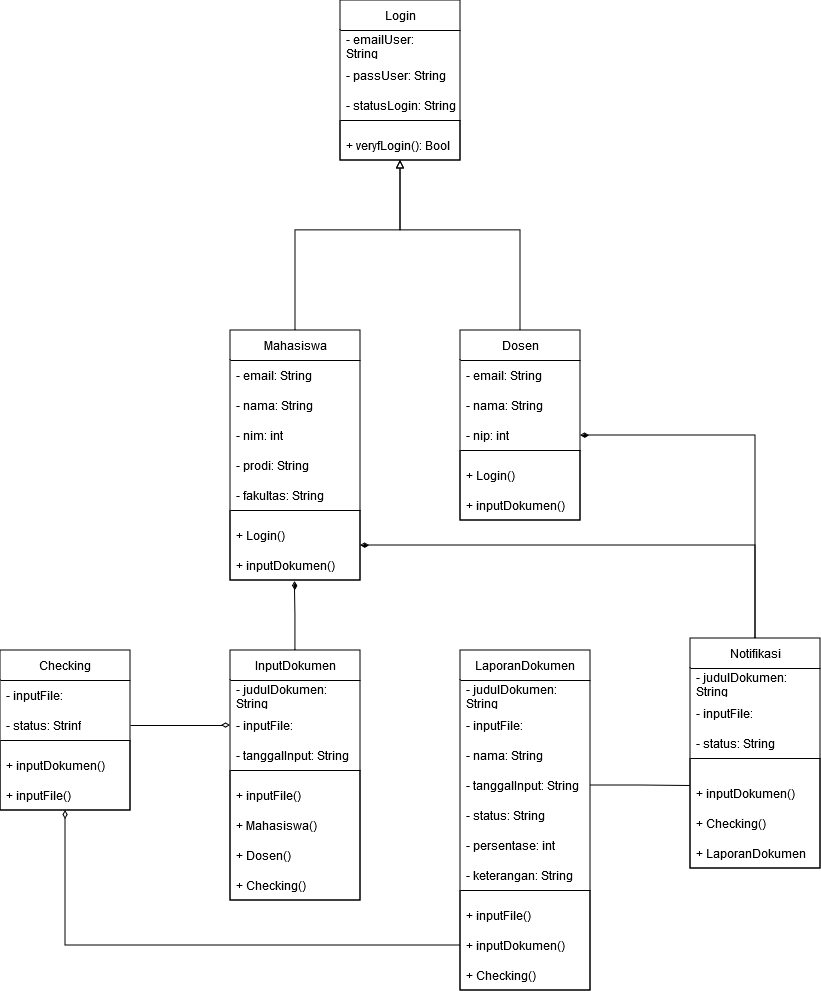

The diagram above was exported from draw.io. Its source (the exported page's mxGraphModel, read from the mxfile embedded in the PNG):
<mxGraphModel dx="3183" dy="1282" grid="1" gridSize="10" guides="1" tooltips="1" connect="1" arrows="1" fold="1" page="1" pageScale="1" pageWidth="850" pageHeight="1100" math="0" shadow="0">
  <root>
    <mxCell id="0" />
    <mxCell id="1" parent="0" />
    <mxCell id="IwAj3YDTU2KtorqlYNeF-1" value="Login" style="swimlane;fontStyle=0;childLayout=stackLayout;horizontal=1;startSize=30;horizontalStack=0;resizeParent=1;resizeParentMax=0;resizeLast=0;collapsible=1;marginBottom=0;whiteSpace=wrap;html=1;" vertex="1" parent="1">
      <mxGeometry x="330" y="40" width="120" height="160" as="geometry">
        <mxRectangle x="110" y="170" width="70" height="30" as="alternateBounds" />
      </mxGeometry>
    </mxCell>
    <mxCell id="IwAj3YDTU2KtorqlYNeF-2" value="- emailUser: String&lt;span style=&quot;white-space: pre;&quot;&gt;&#09;&lt;/span&gt;" style="text;strokeColor=none;fillColor=none;align=left;verticalAlign=middle;spacingLeft=4;spacingRight=4;overflow=hidden;points=[[0,0.5],[1,0.5]];portConstraint=eastwest;rotatable=0;whiteSpace=wrap;html=1;" vertex="1" parent="IwAj3YDTU2KtorqlYNeF-1">
      <mxGeometry y="30" width="120" height="30" as="geometry" />
    </mxCell>
    <mxCell id="IwAj3YDTU2KtorqlYNeF-3" value="- passUser: String" style="text;strokeColor=none;fillColor=none;align=left;verticalAlign=middle;spacingLeft=4;spacingRight=4;overflow=hidden;points=[[0,0.5],[1,0.5]];portConstraint=eastwest;rotatable=0;whiteSpace=wrap;html=1;" vertex="1" parent="IwAj3YDTU2KtorqlYNeF-1">
      <mxGeometry y="60" width="120" height="30" as="geometry" />
    </mxCell>
    <mxCell id="IwAj3YDTU2KtorqlYNeF-4" value="- statusLogin: String" style="text;strokeColor=none;fillColor=none;align=left;verticalAlign=middle;spacingLeft=4;spacingRight=4;overflow=hidden;points=[[0,0.5],[1,0.5]];portConstraint=eastwest;rotatable=0;whiteSpace=wrap;html=1;" vertex="1" parent="IwAj3YDTU2KtorqlYNeF-1">
      <mxGeometry y="90" width="120" height="30" as="geometry" />
    </mxCell>
    <mxCell id="IwAj3YDTU2KtorqlYNeF-17" value="" style="swimlane;startSize=0;" vertex="1" parent="IwAj3YDTU2KtorqlYNeF-1">
      <mxGeometry y="120" width="120" height="40" as="geometry">
        <mxRectangle y="120" width="120" height="40" as="alternateBounds" />
      </mxGeometry>
    </mxCell>
    <mxCell id="IwAj3YDTU2KtorqlYNeF-18" value="+ veryfLogin(): Bool" style="text;strokeColor=none;fillColor=none;align=left;verticalAlign=middle;spacingLeft=4;spacingRight=4;overflow=hidden;points=[[0,0.5],[1,0.5]];portConstraint=eastwest;rotatable=0;whiteSpace=wrap;html=1;" vertex="1" parent="IwAj3YDTU2KtorqlYNeF-17">
      <mxGeometry y="10" width="120" height="30" as="geometry" />
    </mxCell>
    <mxCell id="IwAj3YDTU2KtorqlYNeF-37" style="edgeStyle=orthogonalEdgeStyle;rounded=0;orthogonalLoop=1;jettySize=auto;html=1;exitX=0.5;exitY=0;exitDx=0;exitDy=0;entryX=0.5;entryY=1;entryDx=0;entryDy=0;endArrow=block;endFill=0;" edge="1" parent="1" source="IwAj3YDTU2KtorqlYNeF-19" target="IwAj3YDTU2KtorqlYNeF-17">
      <mxGeometry relative="1" as="geometry">
        <Array as="points">
          <mxPoint x="285" y="270" />
          <mxPoint x="390" y="270" />
        </Array>
      </mxGeometry>
    </mxCell>
    <mxCell id="IwAj3YDTU2KtorqlYNeF-19" value="Mahasiswa" style="swimlane;fontStyle=0;childLayout=stackLayout;horizontal=1;startSize=30;horizontalStack=0;resizeParent=1;resizeParentMax=0;resizeLast=0;collapsible=1;marginBottom=0;whiteSpace=wrap;html=1;" vertex="1" parent="1">
      <mxGeometry x="220" y="370" width="130" height="250" as="geometry">
        <mxRectangle x="110" y="170" width="70" height="30" as="alternateBounds" />
      </mxGeometry>
    </mxCell>
    <mxCell id="IwAj3YDTU2KtorqlYNeF-20" value="- email: String&lt;span style=&quot;white-space: pre;&quot;&gt;&#09;&lt;/span&gt;" style="text;strokeColor=none;fillColor=none;align=left;verticalAlign=middle;spacingLeft=4;spacingRight=4;overflow=hidden;points=[[0,0.5],[1,0.5]];portConstraint=eastwest;rotatable=0;whiteSpace=wrap;html=1;" vertex="1" parent="IwAj3YDTU2KtorqlYNeF-19">
      <mxGeometry y="30" width="130" height="30" as="geometry" />
    </mxCell>
    <mxCell id="IwAj3YDTU2KtorqlYNeF-21" value="- nama: String" style="text;strokeColor=none;fillColor=none;align=left;verticalAlign=middle;spacingLeft=4;spacingRight=4;overflow=hidden;points=[[0,0.5],[1,0.5]];portConstraint=eastwest;rotatable=0;whiteSpace=wrap;html=1;" vertex="1" parent="IwAj3YDTU2KtorqlYNeF-19">
      <mxGeometry y="60" width="130" height="30" as="geometry" />
    </mxCell>
    <mxCell id="IwAj3YDTU2KtorqlYNeF-22" value="- nim: int" style="text;strokeColor=none;fillColor=none;align=left;verticalAlign=middle;spacingLeft=4;spacingRight=4;overflow=hidden;points=[[0,0.5],[1,0.5]];portConstraint=eastwest;rotatable=0;whiteSpace=wrap;html=1;" vertex="1" parent="IwAj3YDTU2KtorqlYNeF-19">
      <mxGeometry y="90" width="130" height="30" as="geometry" />
    </mxCell>
    <mxCell id="IwAj3YDTU2KtorqlYNeF-31" value="- prodi: String" style="text;strokeColor=none;fillColor=none;align=left;verticalAlign=middle;spacingLeft=4;spacingRight=4;overflow=hidden;points=[[0,0.5],[1,0.5]];portConstraint=eastwest;rotatable=0;whiteSpace=wrap;html=1;" vertex="1" parent="IwAj3YDTU2KtorqlYNeF-19">
      <mxGeometry y="120" width="130" height="30" as="geometry" />
    </mxCell>
    <mxCell id="IwAj3YDTU2KtorqlYNeF-32" value="- fakultas: String" style="text;strokeColor=none;fillColor=none;align=left;verticalAlign=middle;spacingLeft=4;spacingRight=4;overflow=hidden;points=[[0,0.5],[1,0.5]];portConstraint=eastwest;rotatable=0;whiteSpace=wrap;html=1;" vertex="1" parent="IwAj3YDTU2KtorqlYNeF-19">
      <mxGeometry y="150" width="130" height="30" as="geometry" />
    </mxCell>
    <mxCell id="IwAj3YDTU2KtorqlYNeF-23" value="" style="swimlane;startSize=0;" vertex="1" parent="IwAj3YDTU2KtorqlYNeF-19">
      <mxGeometry y="180" width="130" height="70" as="geometry" />
    </mxCell>
    <mxCell id="IwAj3YDTU2KtorqlYNeF-24" value="+ Login()" style="text;strokeColor=none;fillColor=none;align=left;verticalAlign=middle;spacingLeft=4;spacingRight=4;overflow=hidden;points=[[0,0.5],[1,0.5]];portConstraint=eastwest;rotatable=0;whiteSpace=wrap;html=1;" vertex="1" parent="IwAj3YDTU2KtorqlYNeF-23">
      <mxGeometry y="10" width="120" height="30" as="geometry" />
    </mxCell>
    <mxCell id="IwAj3YDTU2KtorqlYNeF-33" value="+ inputDokumen()" style="text;strokeColor=none;fillColor=none;align=left;verticalAlign=middle;spacingLeft=4;spacingRight=4;overflow=hidden;points=[[0,0.5],[1,0.5]];portConstraint=eastwest;rotatable=0;whiteSpace=wrap;html=1;" vertex="1" parent="IwAj3YDTU2KtorqlYNeF-23">
      <mxGeometry y="40" width="120" height="30" as="geometry" />
    </mxCell>
    <mxCell id="IwAj3YDTU2KtorqlYNeF-38" style="edgeStyle=orthogonalEdgeStyle;rounded=0;orthogonalLoop=1;jettySize=auto;html=1;exitX=0.5;exitY=0;exitDx=0;exitDy=0;endArrow=block;endFill=0;" edge="1" parent="1" source="IwAj3YDTU2KtorqlYNeF-25">
      <mxGeometry relative="1" as="geometry">
        <mxPoint x="590" y="310" as="sourcePoint" />
        <mxPoint x="390" y="200" as="targetPoint" />
        <Array as="points">
          <mxPoint x="510" y="270" />
          <mxPoint x="390" y="270" />
        </Array>
      </mxGeometry>
    </mxCell>
    <mxCell id="IwAj3YDTU2KtorqlYNeF-25" value="Dosen" style="swimlane;fontStyle=0;childLayout=stackLayout;horizontal=1;startSize=30;horizontalStack=0;resizeParent=1;resizeParentMax=0;resizeLast=0;collapsible=1;marginBottom=0;whiteSpace=wrap;html=1;" vertex="1" parent="1">
      <mxGeometry x="450" y="370" width="120" height="190" as="geometry">
        <mxRectangle x="110" y="170" width="70" height="30" as="alternateBounds" />
      </mxGeometry>
    </mxCell>
    <mxCell id="IwAj3YDTU2KtorqlYNeF-26" value="- email: String&lt;span style=&quot;white-space: pre;&quot;&gt;&#09;&lt;/span&gt;" style="text;strokeColor=none;fillColor=none;align=left;verticalAlign=middle;spacingLeft=4;spacingRight=4;overflow=hidden;points=[[0,0.5],[1,0.5]];portConstraint=eastwest;rotatable=0;whiteSpace=wrap;html=1;" vertex="1" parent="IwAj3YDTU2KtorqlYNeF-25">
      <mxGeometry y="30" width="120" height="30" as="geometry" />
    </mxCell>
    <mxCell id="IwAj3YDTU2KtorqlYNeF-27" value="- nama: String" style="text;strokeColor=none;fillColor=none;align=left;verticalAlign=middle;spacingLeft=4;spacingRight=4;overflow=hidden;points=[[0,0.5],[1,0.5]];portConstraint=eastwest;rotatable=0;whiteSpace=wrap;html=1;" vertex="1" parent="IwAj3YDTU2KtorqlYNeF-25">
      <mxGeometry y="60" width="120" height="30" as="geometry" />
    </mxCell>
    <mxCell id="IwAj3YDTU2KtorqlYNeF-28" value="- nip: int" style="text;strokeColor=none;fillColor=none;align=left;verticalAlign=middle;spacingLeft=4;spacingRight=4;overflow=hidden;points=[[0,0.5],[1,0.5]];portConstraint=eastwest;rotatable=0;whiteSpace=wrap;html=1;" vertex="1" parent="IwAj3YDTU2KtorqlYNeF-25">
      <mxGeometry y="90" width="120" height="30" as="geometry" />
    </mxCell>
    <mxCell id="IwAj3YDTU2KtorqlYNeF-29" value="" style="swimlane;startSize=0;" vertex="1" parent="IwAj3YDTU2KtorqlYNeF-25">
      <mxGeometry y="120" width="120" height="70" as="geometry" />
    </mxCell>
    <mxCell id="IwAj3YDTU2KtorqlYNeF-35" value="+ Login()" style="text;strokeColor=none;fillColor=none;align=left;verticalAlign=middle;spacingLeft=4;spacingRight=4;overflow=hidden;points=[[0,0.5],[1,0.5]];portConstraint=eastwest;rotatable=0;whiteSpace=wrap;html=1;" vertex="1" parent="IwAj3YDTU2KtorqlYNeF-29">
      <mxGeometry y="10" width="120" height="30" as="geometry" />
    </mxCell>
    <mxCell id="IwAj3YDTU2KtorqlYNeF-36" value="+ inputDokumen()" style="text;strokeColor=none;fillColor=none;align=left;verticalAlign=middle;spacingLeft=4;spacingRight=4;overflow=hidden;points=[[0,0.5],[1,0.5]];portConstraint=eastwest;rotatable=0;whiteSpace=wrap;html=1;" vertex="1" parent="IwAj3YDTU2KtorqlYNeF-29">
      <mxGeometry y="40" width="120" height="30" as="geometry" />
    </mxCell>
    <mxCell id="IwAj3YDTU2KtorqlYNeF-39" value="InputDokumen" style="swimlane;fontStyle=0;childLayout=stackLayout;horizontal=1;startSize=30;horizontalStack=0;resizeParent=1;resizeParentMax=0;resizeLast=0;collapsible=1;marginBottom=0;whiteSpace=wrap;html=1;" vertex="1" parent="1">
      <mxGeometry x="220" y="690" width="130" height="250" as="geometry">
        <mxRectangle x="110" y="170" width="70" height="30" as="alternateBounds" />
      </mxGeometry>
    </mxCell>
    <mxCell id="IwAj3YDTU2KtorqlYNeF-40" value="- judulDokumen: String" style="text;strokeColor=none;fillColor=none;align=left;verticalAlign=middle;spacingLeft=4;spacingRight=4;overflow=hidden;points=[[0,0.5],[1,0.5]];portConstraint=eastwest;rotatable=0;whiteSpace=wrap;html=1;" vertex="1" parent="IwAj3YDTU2KtorqlYNeF-39">
      <mxGeometry y="30" width="130" height="30" as="geometry" />
    </mxCell>
    <mxCell id="IwAj3YDTU2KtorqlYNeF-41" value="- inputFile:" style="text;strokeColor=none;fillColor=none;align=left;verticalAlign=middle;spacingLeft=4;spacingRight=4;overflow=hidden;points=[[0,0.5],[1,0.5]];portConstraint=eastwest;rotatable=0;whiteSpace=wrap;html=1;" vertex="1" parent="IwAj3YDTU2KtorqlYNeF-39">
      <mxGeometry y="60" width="130" height="30" as="geometry" />
    </mxCell>
    <mxCell id="IwAj3YDTU2KtorqlYNeF-42" value="- tanggalInput: String" style="text;strokeColor=none;fillColor=none;align=left;verticalAlign=middle;spacingLeft=4;spacingRight=4;overflow=hidden;points=[[0,0.5],[1,0.5]];portConstraint=eastwest;rotatable=0;whiteSpace=wrap;html=1;" vertex="1" parent="IwAj3YDTU2KtorqlYNeF-39">
      <mxGeometry y="90" width="130" height="30" as="geometry" />
    </mxCell>
    <mxCell id="IwAj3YDTU2KtorqlYNeF-45" value="" style="swimlane;startSize=0;" vertex="1" parent="IwAj3YDTU2KtorqlYNeF-39">
      <mxGeometry y="120" width="130" height="130" as="geometry" />
    </mxCell>
    <mxCell id="IwAj3YDTU2KtorqlYNeF-46" value="+ inputFile()" style="text;strokeColor=none;fillColor=none;align=left;verticalAlign=middle;spacingLeft=4;spacingRight=4;overflow=hidden;points=[[0,0.5],[1,0.5]];portConstraint=eastwest;rotatable=0;whiteSpace=wrap;html=1;" vertex="1" parent="IwAj3YDTU2KtorqlYNeF-45">
      <mxGeometry y="10" width="120" height="30" as="geometry" />
    </mxCell>
    <mxCell id="IwAj3YDTU2KtorqlYNeF-47" value="+ Mahasiswa()" style="text;strokeColor=none;fillColor=none;align=left;verticalAlign=middle;spacingLeft=4;spacingRight=4;overflow=hidden;points=[[0,0.5],[1,0.5]];portConstraint=eastwest;rotatable=0;whiteSpace=wrap;html=1;" vertex="1" parent="IwAj3YDTU2KtorqlYNeF-45">
      <mxGeometry y="40" width="120" height="30" as="geometry" />
    </mxCell>
    <mxCell id="IwAj3YDTU2KtorqlYNeF-73" value="+ Checking()" style="text;strokeColor=none;fillColor=none;align=left;verticalAlign=middle;spacingLeft=4;spacingRight=4;overflow=hidden;points=[[0,0.5],[1,0.5]];portConstraint=eastwest;rotatable=0;whiteSpace=wrap;html=1;" vertex="1" parent="IwAj3YDTU2KtorqlYNeF-45">
      <mxGeometry y="100" width="120" height="30" as="geometry" />
    </mxCell>
    <mxCell id="IwAj3YDTU2KtorqlYNeF-48" value="Checking" style="swimlane;fontStyle=0;childLayout=stackLayout;horizontal=1;startSize=30;horizontalStack=0;resizeParent=1;resizeParentMax=0;resizeLast=0;collapsible=1;marginBottom=0;whiteSpace=wrap;html=1;" vertex="1" parent="1">
      <mxGeometry x="-10" y="690" width="130" height="160" as="geometry">
        <mxRectangle x="110" y="170" width="70" height="30" as="alternateBounds" />
      </mxGeometry>
    </mxCell>
    <mxCell id="IwAj3YDTU2KtorqlYNeF-50" value="- inputFile:" style="text;strokeColor=none;fillColor=none;align=left;verticalAlign=middle;spacingLeft=4;spacingRight=4;overflow=hidden;points=[[0,0.5],[1,0.5]];portConstraint=eastwest;rotatable=0;whiteSpace=wrap;html=1;" vertex="1" parent="IwAj3YDTU2KtorqlYNeF-48">
      <mxGeometry y="30" width="130" height="30" as="geometry" />
    </mxCell>
    <mxCell id="IwAj3YDTU2KtorqlYNeF-51" value="- status: Strinf" style="text;strokeColor=none;fillColor=none;align=left;verticalAlign=middle;spacingLeft=4;spacingRight=4;overflow=hidden;points=[[0,0.5],[1,0.5]];portConstraint=eastwest;rotatable=0;whiteSpace=wrap;html=1;" vertex="1" parent="IwAj3YDTU2KtorqlYNeF-48">
      <mxGeometry y="60" width="130" height="30" as="geometry" />
    </mxCell>
    <mxCell id="IwAj3YDTU2KtorqlYNeF-52" value="" style="swimlane;startSize=0;" vertex="1" parent="IwAj3YDTU2KtorqlYNeF-48">
      <mxGeometry y="90" width="130" height="70" as="geometry" />
    </mxCell>
    <mxCell id="IwAj3YDTU2KtorqlYNeF-59" value="+ inputFile()" style="text;strokeColor=none;fillColor=none;align=left;verticalAlign=middle;spacingLeft=4;spacingRight=4;overflow=hidden;points=[[0,0.5],[1,0.5]];portConstraint=eastwest;rotatable=0;whiteSpace=wrap;html=1;" vertex="1" parent="IwAj3YDTU2KtorqlYNeF-52">
      <mxGeometry y="40" width="120" height="30" as="geometry" />
    </mxCell>
    <mxCell id="IwAj3YDTU2KtorqlYNeF-74" value="+ inputDokumen()" style="text;strokeColor=none;fillColor=none;align=left;verticalAlign=middle;spacingLeft=4;spacingRight=4;overflow=hidden;points=[[0,0.5],[1,0.5]];portConstraint=eastwest;rotatable=0;whiteSpace=wrap;html=1;" vertex="1" parent="IwAj3YDTU2KtorqlYNeF-52">
      <mxGeometry y="10" width="120" height="30" as="geometry" />
    </mxCell>
    <mxCell id="IwAj3YDTU2KtorqlYNeF-55" value="+ Dosen()" style="text;strokeColor=none;fillColor=none;align=left;verticalAlign=middle;spacingLeft=4;spacingRight=4;overflow=hidden;points=[[0,0.5],[1,0.5]];portConstraint=eastwest;rotatable=0;whiteSpace=wrap;html=1;" vertex="1" parent="1">
      <mxGeometry x="220" y="880" width="120" height="30" as="geometry" />
    </mxCell>
    <mxCell id="IwAj3YDTU2KtorqlYNeF-61" value="LaporanDokumen" style="swimlane;fontStyle=0;childLayout=stackLayout;horizontal=1;startSize=30;horizontalStack=0;resizeParent=1;resizeParentMax=0;resizeLast=0;collapsible=1;marginBottom=0;whiteSpace=wrap;html=1;" vertex="1" parent="1">
      <mxGeometry x="450" y="690" width="130" height="340" as="geometry">
        <mxRectangle x="110" y="170" width="70" height="30" as="alternateBounds" />
      </mxGeometry>
    </mxCell>
    <mxCell id="IwAj3YDTU2KtorqlYNeF-62" value="- judulDokumen: String" style="text;strokeColor=none;fillColor=none;align=left;verticalAlign=middle;spacingLeft=4;spacingRight=4;overflow=hidden;points=[[0,0.5],[1,0.5]];portConstraint=eastwest;rotatable=0;whiteSpace=wrap;html=1;" vertex="1" parent="IwAj3YDTU2KtorqlYNeF-61">
      <mxGeometry y="30" width="130" height="30" as="geometry" />
    </mxCell>
    <mxCell id="IwAj3YDTU2KtorqlYNeF-63" value="- inputFile:" style="text;strokeColor=none;fillColor=none;align=left;verticalAlign=middle;spacingLeft=4;spacingRight=4;overflow=hidden;points=[[0,0.5],[1,0.5]];portConstraint=eastwest;rotatable=0;whiteSpace=wrap;html=1;" vertex="1" parent="IwAj3YDTU2KtorqlYNeF-61">
      <mxGeometry y="60" width="130" height="30" as="geometry" />
    </mxCell>
    <mxCell id="IwAj3YDTU2KtorqlYNeF-64" value="- nama: String" style="text;strokeColor=none;fillColor=none;align=left;verticalAlign=middle;spacingLeft=4;spacingRight=4;overflow=hidden;points=[[0,0.5],[1,0.5]];portConstraint=eastwest;rotatable=0;whiteSpace=wrap;html=1;" vertex="1" parent="IwAj3YDTU2KtorqlYNeF-61">
      <mxGeometry y="90" width="130" height="30" as="geometry" />
    </mxCell>
    <mxCell id="IwAj3YDTU2KtorqlYNeF-68" value="- tanggalInput: String" style="text;strokeColor=none;fillColor=none;align=left;verticalAlign=middle;spacingLeft=4;spacingRight=4;overflow=hidden;points=[[0,0.5],[1,0.5]];portConstraint=eastwest;rotatable=0;whiteSpace=wrap;html=1;" vertex="1" parent="IwAj3YDTU2KtorqlYNeF-61">
      <mxGeometry y="120" width="130" height="30" as="geometry" />
    </mxCell>
    <mxCell id="IwAj3YDTU2KtorqlYNeF-69" value="- status: String" style="text;strokeColor=none;fillColor=none;align=left;verticalAlign=middle;spacingLeft=4;spacingRight=4;overflow=hidden;points=[[0,0.5],[1,0.5]];portConstraint=eastwest;rotatable=0;whiteSpace=wrap;html=1;" vertex="1" parent="IwAj3YDTU2KtorqlYNeF-61">
      <mxGeometry y="150" width="130" height="30" as="geometry" />
    </mxCell>
    <mxCell id="IwAj3YDTU2KtorqlYNeF-72" value="- persentase: int" style="text;strokeColor=none;fillColor=none;align=left;verticalAlign=middle;spacingLeft=4;spacingRight=4;overflow=hidden;points=[[0,0.5],[1,0.5]];portConstraint=eastwest;rotatable=0;whiteSpace=wrap;html=1;" vertex="1" parent="IwAj3YDTU2KtorqlYNeF-61">
      <mxGeometry y="180" width="130" height="30" as="geometry" />
    </mxCell>
    <mxCell id="IwAj3YDTU2KtorqlYNeF-70" value="- keterangan: String" style="text;strokeColor=none;fillColor=none;align=left;verticalAlign=middle;spacingLeft=4;spacingRight=4;overflow=hidden;points=[[0,0.5],[1,0.5]];portConstraint=eastwest;rotatable=0;whiteSpace=wrap;html=1;" vertex="1" parent="IwAj3YDTU2KtorqlYNeF-61">
      <mxGeometry y="210" width="130" height="30" as="geometry" />
    </mxCell>
    <mxCell id="IwAj3YDTU2KtorqlYNeF-65" value="" style="swimlane;startSize=0;" vertex="1" parent="IwAj3YDTU2KtorqlYNeF-61">
      <mxGeometry y="240" width="130" height="100" as="geometry" />
    </mxCell>
    <mxCell id="IwAj3YDTU2KtorqlYNeF-66" value="+ inputFile()" style="text;strokeColor=none;fillColor=none;align=left;verticalAlign=middle;spacingLeft=4;spacingRight=4;overflow=hidden;points=[[0,0.5],[1,0.5]];portConstraint=eastwest;rotatable=0;whiteSpace=wrap;html=1;" vertex="1" parent="IwAj3YDTU2KtorqlYNeF-65">
      <mxGeometry y="10" width="120" height="30" as="geometry" />
    </mxCell>
    <mxCell id="IwAj3YDTU2KtorqlYNeF-56" value="+ Checking()" style="text;strokeColor=none;fillColor=none;align=left;verticalAlign=middle;spacingLeft=4;spacingRight=4;overflow=hidden;points=[[0,0.5],[1,0.5]];portConstraint=eastwest;rotatable=0;whiteSpace=wrap;html=1;" vertex="1" parent="IwAj3YDTU2KtorqlYNeF-65">
      <mxGeometry y="70" width="120" height="30" as="geometry" />
    </mxCell>
    <mxCell id="IwAj3YDTU2KtorqlYNeF-53" value="+ inputDokumen()" style="text;strokeColor=none;fillColor=none;align=left;verticalAlign=middle;spacingLeft=4;spacingRight=4;overflow=hidden;points=[[0,0.5],[1,0.5]];portConstraint=eastwest;rotatable=0;whiteSpace=wrap;html=1;" vertex="1" parent="IwAj3YDTU2KtorqlYNeF-65">
      <mxGeometry y="40" width="120" height="30" as="geometry" />
    </mxCell>
    <mxCell id="IwAj3YDTU2KtorqlYNeF-92" style="edgeStyle=orthogonalEdgeStyle;rounded=0;orthogonalLoop=1;jettySize=auto;html=1;exitX=0.5;exitY=0;exitDx=0;exitDy=0;entryX=1;entryY=0.5;entryDx=0;entryDy=0;endArrow=diamondThin;endFill=1;" edge="1" parent="1" source="IwAj3YDTU2KtorqlYNeF-75" target="IwAj3YDTU2KtorqlYNeF-23">
      <mxGeometry relative="1" as="geometry" />
    </mxCell>
    <mxCell id="IwAj3YDTU2KtorqlYNeF-93" style="edgeStyle=orthogonalEdgeStyle;rounded=0;orthogonalLoop=1;jettySize=auto;html=1;exitX=0.5;exitY=0;exitDx=0;exitDy=0;entryX=1;entryY=0.5;entryDx=0;entryDy=0;endArrow=diamondThin;endFill=1;" edge="1" parent="1" source="IwAj3YDTU2KtorqlYNeF-75" target="IwAj3YDTU2KtorqlYNeF-28">
      <mxGeometry relative="1" as="geometry" />
    </mxCell>
    <mxCell id="IwAj3YDTU2KtorqlYNeF-75" value="Notifikasi" style="swimlane;fontStyle=0;childLayout=stackLayout;horizontal=1;startSize=30;horizontalStack=0;resizeParent=1;resizeParentMax=0;resizeLast=0;collapsible=1;marginBottom=0;whiteSpace=wrap;html=1;" vertex="1" parent="1">
      <mxGeometry x="680" y="678" width="130" height="230" as="geometry">
        <mxRectangle x="110" y="170" width="70" height="30" as="alternateBounds" />
      </mxGeometry>
    </mxCell>
    <mxCell id="IwAj3YDTU2KtorqlYNeF-76" value="- judulDokumen: String" style="text;strokeColor=none;fillColor=none;align=left;verticalAlign=middle;spacingLeft=4;spacingRight=4;overflow=hidden;points=[[0,0.5],[1,0.5]];portConstraint=eastwest;rotatable=0;whiteSpace=wrap;html=1;" vertex="1" parent="IwAj3YDTU2KtorqlYNeF-75">
      <mxGeometry y="30" width="130" height="30" as="geometry" />
    </mxCell>
    <mxCell id="IwAj3YDTU2KtorqlYNeF-77" value="- inputFile:" style="text;strokeColor=none;fillColor=none;align=left;verticalAlign=middle;spacingLeft=4;spacingRight=4;overflow=hidden;points=[[0,0.5],[1,0.5]];portConstraint=eastwest;rotatable=0;whiteSpace=wrap;html=1;" vertex="1" parent="IwAj3YDTU2KtorqlYNeF-75">
      <mxGeometry y="60" width="130" height="30" as="geometry" />
    </mxCell>
    <mxCell id="IwAj3YDTU2KtorqlYNeF-80" value="- status: String" style="text;strokeColor=none;fillColor=none;align=left;verticalAlign=middle;spacingLeft=4;spacingRight=4;overflow=hidden;points=[[0,0.5],[1,0.5]];portConstraint=eastwest;rotatable=0;whiteSpace=wrap;html=1;" vertex="1" parent="IwAj3YDTU2KtorqlYNeF-75">
      <mxGeometry y="90" width="130" height="30" as="geometry" />
    </mxCell>
    <mxCell id="IwAj3YDTU2KtorqlYNeF-83" value="" style="swimlane;startSize=0;" vertex="1" parent="IwAj3YDTU2KtorqlYNeF-75">
      <mxGeometry y="120" width="130" height="110" as="geometry" />
    </mxCell>
    <mxCell id="IwAj3YDTU2KtorqlYNeF-85" value="+ Checking()" style="text;strokeColor=none;fillColor=none;align=left;verticalAlign=middle;spacingLeft=4;spacingRight=4;overflow=hidden;points=[[0,0.5],[1,0.5]];portConstraint=eastwest;rotatable=0;whiteSpace=wrap;html=1;" vertex="1" parent="IwAj3YDTU2KtorqlYNeF-83">
      <mxGeometry y="50" width="120" height="30" as="geometry" />
    </mxCell>
    <mxCell id="IwAj3YDTU2KtorqlYNeF-86" value="+ inputDokumen()" style="text;strokeColor=none;fillColor=none;align=left;verticalAlign=middle;spacingLeft=4;spacingRight=4;overflow=hidden;points=[[0,0.5],[1,0.5]];portConstraint=eastwest;rotatable=0;whiteSpace=wrap;html=1;" vertex="1" parent="IwAj3YDTU2KtorqlYNeF-83">
      <mxGeometry y="20" width="120" height="30" as="geometry" />
    </mxCell>
    <mxCell id="IwAj3YDTU2KtorqlYNeF-87" value="+ LaporanDokumen" style="text;strokeColor=none;fillColor=none;align=left;verticalAlign=middle;spacingLeft=4;spacingRight=4;overflow=hidden;points=[[0,0.5],[1,0.5]];portConstraint=eastwest;rotatable=0;whiteSpace=wrap;html=1;" vertex="1" parent="IwAj3YDTU2KtorqlYNeF-83">
      <mxGeometry y="80" width="120" height="30" as="geometry" />
    </mxCell>
    <mxCell id="IwAj3YDTU2KtorqlYNeF-88" style="edgeStyle=orthogonalEdgeStyle;rounded=0;orthogonalLoop=1;jettySize=auto;html=1;exitX=0.5;exitY=0;exitDx=0;exitDy=0;entryX=0.537;entryY=1.033;entryDx=0;entryDy=0;entryPerimeter=0;endArrow=diamondThin;endFill=1;" edge="1" parent="1" source="IwAj3YDTU2KtorqlYNeF-39" target="IwAj3YDTU2KtorqlYNeF-33">
      <mxGeometry relative="1" as="geometry" />
    </mxCell>
    <mxCell id="IwAj3YDTU2KtorqlYNeF-89" style="edgeStyle=orthogonalEdgeStyle;rounded=0;orthogonalLoop=1;jettySize=auto;html=1;exitX=0;exitY=0.5;exitDx=0;exitDy=0;entryX=1;entryY=0.5;entryDx=0;entryDy=0;endArrow=none;endFill=0;startArrow=diamondThin;startFill=0;" edge="1" parent="1" source="IwAj3YDTU2KtorqlYNeF-41" target="IwAj3YDTU2KtorqlYNeF-51">
      <mxGeometry relative="1" as="geometry" />
    </mxCell>
    <mxCell id="IwAj3YDTU2KtorqlYNeF-90" style="edgeStyle=orthogonalEdgeStyle;rounded=0;orthogonalLoop=1;jettySize=auto;html=1;exitX=0.5;exitY=1;exitDx=0;exitDy=0;entryX=0;entryY=0.5;entryDx=0;entryDy=0;startArrow=diamondThin;startFill=0;endArrow=none;endFill=0;" edge="1" parent="1" source="IwAj3YDTU2KtorqlYNeF-52" target="IwAj3YDTU2KtorqlYNeF-53">
      <mxGeometry relative="1" as="geometry" />
    </mxCell>
    <mxCell id="IwAj3YDTU2KtorqlYNeF-91" style="edgeStyle=orthogonalEdgeStyle;rounded=0;orthogonalLoop=1;jettySize=auto;html=1;exitX=1;exitY=0.5;exitDx=0;exitDy=0;entryX=0;entryY=0.25;entryDx=0;entryDy=0;endArrow=none;endFill=0;" edge="1" parent="1" source="IwAj3YDTU2KtorqlYNeF-68" target="IwAj3YDTU2KtorqlYNeF-83">
      <mxGeometry relative="1" as="geometry" />
    </mxCell>
  </root>
</mxGraphModel>